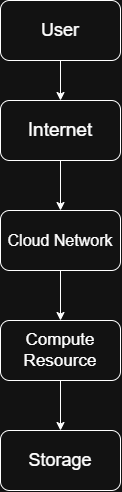

The diagram above was exported from draw.io. Its source (the exported page's mxGraphModel, read from the mxfile embedded in the PNG):
<mxGraphModel dx="1030" dy="1662" grid="1" gridSize="10" guides="1" tooltips="1" connect="1" arrows="1" fold="1" page="1" pageScale="1" pageWidth="850" pageHeight="1100" math="0" shadow="0">
  <root>
    <mxCell id="0" />
    <mxCell id="1" parent="0" />
    <mxCell id="PScdMbisoGbFeqZ9k1WG-6" edge="1" parent="1" source="PScdMbisoGbFeqZ9k1WG-1" style="edgeStyle=orthogonalEdgeStyle;rounded=0;orthogonalLoop=1;jettySize=auto;html=1;" target="PScdMbisoGbFeqZ9k1WG-2" value="">
      <mxGeometry relative="1" as="geometry" />
    </mxCell>
    <mxCell id="PScdMbisoGbFeqZ9k1WG-1" parent="1" style="rounded=1;whiteSpace=wrap;html=1;fontSize=13;" value="&lt;font style=&quot;font-size: 18px;&quot;&gt;User&lt;/font&gt;" vertex="1">
      <mxGeometry height="60" width="120" x="200" y="-1060" as="geometry" />
    </mxCell>
    <mxCell id="PScdMbisoGbFeqZ9k1WG-7" edge="1" parent="1" source="PScdMbisoGbFeqZ9k1WG-2" style="edgeStyle=orthogonalEdgeStyle;rounded=0;orthogonalLoop=1;jettySize=auto;html=1;" target="PScdMbisoGbFeqZ9k1WG-3" value="">
      <mxGeometry relative="1" as="geometry" />
    </mxCell>
    <mxCell id="PScdMbisoGbFeqZ9k1WG-2" parent="1" style="rounded=1;whiteSpace=wrap;html=1;" value="&lt;font style=&quot;font-size: 19px;&quot;&gt;Internet&lt;/font&gt;" vertex="1">
      <mxGeometry height="60" width="120" x="200" y="-960" as="geometry" />
    </mxCell>
    <mxCell id="PScdMbisoGbFeqZ9k1WG-8" edge="1" parent="1" source="PScdMbisoGbFeqZ9k1WG-3" style="edgeStyle=orthogonalEdgeStyle;rounded=0;orthogonalLoop=1;jettySize=auto;html=1;" target="PScdMbisoGbFeqZ9k1WG-4" value="">
      <mxGeometry relative="1" as="geometry" />
    </mxCell>
    <mxCell id="PScdMbisoGbFeqZ9k1WG-3" parent="1" style="rounded=1;whiteSpace=wrap;html=1;" value="&lt;font style=&quot;font-size: 16px;&quot;&gt;Cloud Network&lt;/font&gt;" vertex="1">
      <mxGeometry height="60" width="120" x="200" y="-850" as="geometry" />
    </mxCell>
    <mxCell id="PScdMbisoGbFeqZ9k1WG-9" edge="1" parent="1" source="PScdMbisoGbFeqZ9k1WG-4" style="edgeStyle=orthogonalEdgeStyle;rounded=0;orthogonalLoop=1;jettySize=auto;html=1;" target="PScdMbisoGbFeqZ9k1WG-5" value="">
      <mxGeometry relative="1" as="geometry" />
    </mxCell>
    <mxCell id="PScdMbisoGbFeqZ9k1WG-4" parent="1" style="rounded=1;whiteSpace=wrap;html=1;" value="&lt;font style=&quot;font-size: 17px;&quot;&gt;Compute Resource&lt;/font&gt;" vertex="1">
      <mxGeometry height="60" width="120" x="200" y="-740" as="geometry" />
    </mxCell>
    <mxCell id="PScdMbisoGbFeqZ9k1WG-5" parent="1" style="rounded=1;whiteSpace=wrap;html=1;" value="&lt;font style=&quot;font-size: 18px;&quot;&gt;Storage&lt;/font&gt;" vertex="1">
      <mxGeometry height="60" width="120" x="200" y="-630" as="geometry" />
    </mxCell>
  </root>
</mxGraphModel>